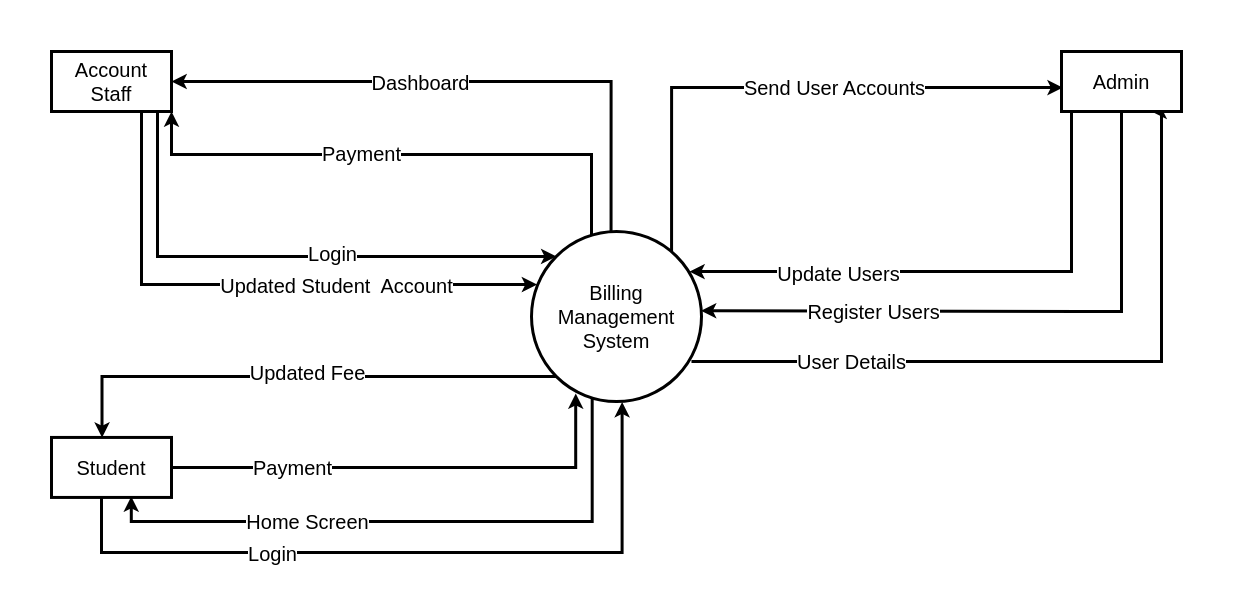

The diagram above was exported from draw.io. Its source (the exported page's mxGraphModel, read from the mxfile embedded in the PNG):
<mxGraphModel dx="1434" dy="839" grid="1" gridSize="10" guides="1" tooltips="1" connect="1" arrows="1" fold="1" page="1" pageScale="1" pageWidth="1100" pageHeight="850" background="#ffffff" math="0" shadow="0">
  <root>
    <mxCell id="0" />
    <mxCell id="1" parent="0" />
    <mxCell id="vgIZxCHs-P35WGs9uNtm-14" style="edgeStyle=orthogonalEdgeStyle;rounded=0;orthogonalLoop=1;jettySize=auto;html=1;exitX=1;exitY=0.5;exitDx=0;exitDy=0;fontSize=20;strokeWidth=3;entryX=0.26;entryY=0.953;entryDx=0;entryDy=0;entryPerimeter=0;" parent="1" source="t4K0EPQim44ntE_v2kof-6" target="vgIZxCHs-P35WGs9uNtm-4" edge="1">
      <mxGeometry relative="1" as="geometry">
        <mxPoint x="496.78999999999996" y="443.43000000000023" as="targetPoint" />
        <Array as="points">
          <mxPoint x="624" y="476" />
        </Array>
        <mxPoint x="360" y="481.44" as="sourcePoint" />
      </mxGeometry>
    </mxCell>
    <mxCell id="vgIZxCHs-P35WGs9uNtm-15" value="Payment" style="edgeLabel;html=1;align=center;verticalAlign=middle;resizable=0;points=[];fontSize=20;" parent="vgIZxCHs-P35WGs9uNtm-14" vertex="1" connectable="0">
      <mxGeometry x="-0.1206" y="1" relative="1" as="geometry">
        <mxPoint x="-89" y="1" as="offset" />
      </mxGeometry>
    </mxCell>
    <mxCell id="vgIZxCHs-P35WGs9uNtm-5" style="edgeStyle=orthogonalEdgeStyle;rounded=0;orthogonalLoop=1;jettySize=auto;html=1;entryX=0;entryY=0;entryDx=0;entryDy=0;fontSize=20;strokeWidth=3;" parent="1" source="t4K0EPQim44ntE_v2kof-2" target="vgIZxCHs-P35WGs9uNtm-4" edge="1">
      <mxGeometry relative="1" as="geometry">
        <mxPoint x="360" y="175" as="sourcePoint" />
        <Array as="points">
          <mxPoint x="206" y="265" />
        </Array>
      </mxGeometry>
    </mxCell>
    <mxCell id="vgIZxCHs-P35WGs9uNtm-18" value="Login" style="edgeLabel;html=1;align=center;verticalAlign=middle;resizable=0;points=[];fontSize=20;" parent="vgIZxCHs-P35WGs9uNtm-5" vertex="1" connectable="0">
      <mxGeometry x="-0.5969" y="-1" relative="1" as="geometry">
        <mxPoint x="175" y="31" as="offset" />
      </mxGeometry>
    </mxCell>
    <mxCell id="vgIZxCHs-P35WGs9uNtm-6" style="edgeStyle=orthogonalEdgeStyle;rounded=0;orthogonalLoop=1;jettySize=auto;html=1;entryX=0.997;entryY=0.466;entryDx=0;entryDy=0;fontSize=20;strokeWidth=3;entryPerimeter=0;exitX=0.5;exitY=1;exitDx=0;exitDy=0;" parent="1" source="t4K0EPQim44ntE_v2kof-3" target="vgIZxCHs-P35WGs9uNtm-4" edge="1">
      <mxGeometry relative="1" as="geometry">
        <Array as="points">
          <mxPoint x="1170" y="320" />
          <mxPoint x="1130" y="320" />
        </Array>
        <mxPoint x="792" y="175" as="sourcePoint" />
      </mxGeometry>
    </mxCell>
    <mxCell id="vgIZxCHs-P35WGs9uNtm-27" value="Register Users" style="edgeLabel;html=1;align=center;verticalAlign=middle;resizable=0;points=[];fontSize=20;" parent="vgIZxCHs-P35WGs9uNtm-6" vertex="1" connectable="0">
      <mxGeometry x="0.496" y="-2" relative="1" as="geometry">
        <mxPoint x="15" y="2" as="offset" />
      </mxGeometry>
    </mxCell>
    <mxCell id="vgIZxCHs-P35WGs9uNtm-30" style="edgeStyle=orthogonalEdgeStyle;rounded=0;orthogonalLoop=1;jettySize=auto;html=1;entryX=0.929;entryY=0.236;entryDx=0;entryDy=0;entryPerimeter=0;fontSize=20;strokeWidth=3;exitX=0;exitY=1;exitDx=0;exitDy=0;" parent="1" source="t4K0EPQim44ntE_v2kof-3" target="vgIZxCHs-P35WGs9uNtm-4" edge="1">
      <mxGeometry relative="1" as="geometry">
        <Array as="points">
          <mxPoint x="1120" y="280" />
        </Array>
        <mxPoint x="1049" y="120" as="sourcePoint" />
      </mxGeometry>
    </mxCell>
    <mxCell id="vgIZxCHs-P35WGs9uNtm-31" value="Update Users" style="edgeLabel;html=1;align=center;verticalAlign=middle;resizable=0;points=[];fontSize=20;" parent="vgIZxCHs-P35WGs9uNtm-30" vertex="1" connectable="0">
      <mxGeometry x="-0.1683" y="1" relative="1" as="geometry">
        <mxPoint x="-174" as="offset" />
      </mxGeometry>
    </mxCell>
    <mxCell id="5AVZT56Yu4tsAT6KXjnj-3" style="edgeStyle=orthogonalEdgeStyle;rounded=0;orthogonalLoop=1;jettySize=auto;html=1;entryX=0.824;entryY=0.121;entryDx=0;entryDy=0;endArrow=none;endFill=0;startArrow=classic;startFill=1;fontSize=20;exitX=0.01;exitY=0.602;exitDx=0;exitDy=0;exitPerimeter=0;entryPerimeter=0;strokeWidth=3;" parent="1" source="t4K0EPQim44ntE_v2kof-3" target="vgIZxCHs-P35WGs9uNtm-4" edge="1">
      <mxGeometry relative="1" as="geometry">
        <Array as="points">
          <mxPoint x="720" y="96" />
        </Array>
        <mxPoint x="842.0344827586207" y="150" as="sourcePoint" />
        <mxPoint x="600.8299999999999" y="244.11" as="targetPoint" />
      </mxGeometry>
    </mxCell>
    <mxCell id="5AVZT56Yu4tsAT6KXjnj-4" value="Send User Accounts" style="edgeLabel;html=1;align=center;verticalAlign=middle;resizable=0;points=[];fontSize=20;" parent="5AVZT56Yu4tsAT6KXjnj-3" vertex="1" connectable="0">
      <mxGeometry x="-0.0436" y="-1" relative="1" as="geometry">
        <mxPoint x="37" as="offset" />
      </mxGeometry>
    </mxCell>
    <mxCell id="vgIZxCHs-P35WGs9uNtm-9" style="edgeStyle=orthogonalEdgeStyle;rounded=0;orthogonalLoop=1;jettySize=auto;html=1;fontSize=20;entryX=0.665;entryY=0.984;entryDx=0;entryDy=0;entryPerimeter=0;exitX=0.357;exitY=0.981;exitDx=0;exitDy=0;exitPerimeter=0;strokeWidth=3;" parent="1" source="vgIZxCHs-P35WGs9uNtm-4" target="t4K0EPQim44ntE_v2kof-6" edge="1">
      <mxGeometry relative="1" as="geometry">
        <mxPoint x="520" y="400" as="sourcePoint" />
        <Array as="points">
          <mxPoint x="641" y="530" />
          <mxPoint x="180" y="530" />
        </Array>
        <mxPoint x="310" y="518.94" as="targetPoint" />
      </mxGeometry>
    </mxCell>
    <mxCell id="vgIZxCHs-P35WGs9uNtm-10" value="Home Screen" style="edgeLabel;html=1;align=center;verticalAlign=middle;resizable=0;points=[];fontSize=20;" parent="vgIZxCHs-P35WGs9uNtm-9" vertex="1" connectable="0">
      <mxGeometry x="0.3909" y="-1" relative="1" as="geometry">
        <mxPoint x="16" as="offset" />
      </mxGeometry>
    </mxCell>
    <mxCell id="vgIZxCHs-P35WGs9uNtm-12" style="edgeStyle=orthogonalEdgeStyle;rounded=0;orthogonalLoop=1;jettySize=auto;html=1;endArrow=none;endFill=0;startArrow=classic;startFill=1;fontSize=20;exitX=0.533;exitY=1.003;exitDx=0;exitDy=0;exitPerimeter=0;strokeWidth=3;" parent="1" source="vgIZxCHs-P35WGs9uNtm-4" edge="1" target="t4K0EPQim44ntE_v2kof-6">
      <mxGeometry relative="1" as="geometry">
        <mxPoint x="550" y="400" as="sourcePoint" />
        <mxPoint x="360" y="508.94" as="targetPoint" />
        <Array as="points">
          <mxPoint x="671" y="561" />
          <mxPoint x="150" y="561" />
        </Array>
      </mxGeometry>
    </mxCell>
    <mxCell id="vgIZxCHs-P35WGs9uNtm-13" value="Login" style="edgeLabel;html=1;align=center;verticalAlign=middle;resizable=0;points=[];fontSize=20;" parent="vgIZxCHs-P35WGs9uNtm-12" vertex="1" connectable="0">
      <mxGeometry x="0.4509" relative="1" as="geometry">
        <mxPoint x="26" as="offset" />
      </mxGeometry>
    </mxCell>
    <mxCell id="vgIZxCHs-P35WGs9uNtm-19" style="edgeStyle=orthogonalEdgeStyle;rounded=0;orthogonalLoop=1;jettySize=auto;html=1;fontSize=20;entryX=0.421;entryY=0.003;entryDx=0;entryDy=0;exitX=0;exitY=1;exitDx=0;exitDy=0;entryPerimeter=0;strokeWidth=3;" parent="1" source="vgIZxCHs-P35WGs9uNtm-4" target="t4K0EPQim44ntE_v2kof-6" edge="1">
      <mxGeometry relative="1" as="geometry">
        <mxPoint x="469.4200000000001" y="412.66" as="sourcePoint" />
        <mxPoint x="295.20000000000005" y="466.69" as="targetPoint" />
        <Array as="points">
          <mxPoint x="150" y="385" />
          <mxPoint x="150" y="446" />
        </Array>
      </mxGeometry>
    </mxCell>
    <mxCell id="vgIZxCHs-P35WGs9uNtm-20" value="Updated Fee" style="edgeLabel;html=1;align=center;verticalAlign=middle;resizable=0;points=[];fontSize=20;" parent="vgIZxCHs-P35WGs9uNtm-19" vertex="1" connectable="0">
      <mxGeometry x="0.1387" y="-1" relative="1" as="geometry">
        <mxPoint x="44" y="-4" as="offset" />
      </mxGeometry>
    </mxCell>
    <mxCell id="vgIZxCHs-P35WGs9uNtm-21" style="edgeStyle=orthogonalEdgeStyle;rounded=0;orthogonalLoop=1;jettySize=auto;html=1;fontSize=20;exitX=0.468;exitY=0.007;exitDx=0;exitDy=0;exitPerimeter=0;strokeWidth=3;" parent="1" source="vgIZxCHs-P35WGs9uNtm-4" target="t4K0EPQim44ntE_v2kof-2" edge="1">
      <mxGeometry relative="1" as="geometry">
        <Array as="points">
          <mxPoint x="660" y="90" />
        </Array>
        <mxPoint x="540.1399999999999" y="231.18999999999994" as="sourcePoint" />
        <mxPoint x="312" y="200" as="targetPoint" />
      </mxGeometry>
    </mxCell>
    <mxCell id="vgIZxCHs-P35WGs9uNtm-22" value="Dashboard" style="edgeLabel;html=1;align=center;verticalAlign=middle;resizable=0;points=[];fontSize=20;" parent="vgIZxCHs-P35WGs9uNtm-21" vertex="1" connectable="0">
      <mxGeometry x="-0.1114" y="-1" relative="1" as="geometry">
        <mxPoint x="-80" y="1" as="offset" />
      </mxGeometry>
    </mxCell>
    <mxCell id="vgIZxCHs-P35WGs9uNtm-25" style="edgeStyle=orthogonalEdgeStyle;rounded=0;orthogonalLoop=1;jettySize=auto;html=1;entryX=1;entryY=1;entryDx=0;entryDy=0;fontSize=20;strokeWidth=3;exitX=0.345;exitY=0.022;exitDx=0;exitDy=0;exitPerimeter=0;" parent="1" source="vgIZxCHs-P35WGs9uNtm-4" target="t4K0EPQim44ntE_v2kof-2" edge="1">
      <mxGeometry relative="1" as="geometry">
        <Array as="points">
          <mxPoint x="640" y="244" />
          <mxPoint x="640" y="163" />
          <mxPoint x="220" y="163" />
        </Array>
        <mxPoint x="362" y="162.5" as="targetPoint" />
      </mxGeometry>
    </mxCell>
    <mxCell id="vgIZxCHs-P35WGs9uNtm-26" value="Payment" style="edgeLabel;html=1;align=center;verticalAlign=middle;resizable=0;points=[];fontSize=20;" parent="vgIZxCHs-P35WGs9uNtm-25" vertex="1" connectable="0">
      <mxGeometry x="0.25" y="-2" relative="1" as="geometry">
        <mxPoint x="28" as="offset" />
      </mxGeometry>
    </mxCell>
    <mxCell id="5AVZT56Yu4tsAT6KXjnj-1" value="User Details" style="edgeStyle=orthogonalEdgeStyle;rounded=0;orthogonalLoop=1;jettySize=auto;html=1;endArrow=classic;endFill=1;startArrow=none;startFill=0;fontSize=20;entryX=0.75;entryY=1;entryDx=0;entryDy=0;strokeWidth=3;exitX=0.941;exitY=0.765;exitDx=0;exitDy=0;exitPerimeter=0;" parent="1" source="vgIZxCHs-P35WGs9uNtm-4" edge="1" target="t4K0EPQim44ntE_v2kof-3">
      <mxGeometry x="-0.5616" relative="1" as="geometry">
        <mxPoint x="880" y="200" as="targetPoint" />
        <Array as="points">
          <mxPoint x="1210" y="370" />
          <mxPoint x="1210" y="120" />
        </Array>
        <mxPoint as="offset" />
      </mxGeometry>
    </mxCell>
    <mxCell id="vgIZxCHs-P35WGs9uNtm-4" value="Billing Management System" style="shape=ellipse;html=1;dashed=0;whiteSpace=wrap;perimeter=ellipsePerimeter;fontSize=20;strokeWidth=3;" parent="1" vertex="1">
      <mxGeometry x="580" y="240" width="170" height="170" as="geometry" />
    </mxCell>
    <mxCell id="vgIZxCHs-P35WGs9uNtm-23" value="" style="endArrow=classic;html=1;rounded=0;entryX=0.033;entryY=0.312;entryDx=0;entryDy=0;endFill=1;exitX=0.75;exitY=1;exitDx=0;exitDy=0;fontSize=20;entryPerimeter=0;strokeWidth=3;" parent="1" source="t4K0EPQim44ntE_v2kof-2" target="vgIZxCHs-P35WGs9uNtm-4" edge="1">
      <mxGeometry width="50" height="50" relative="1" as="geometry">
        <mxPoint x="337" y="200" as="sourcePoint" />
        <mxPoint x="452" y="220" as="targetPoint" />
        <Array as="points">
          <mxPoint x="190" y="293" />
        </Array>
      </mxGeometry>
    </mxCell>
    <mxCell id="vgIZxCHs-P35WGs9uNtm-24" value="Updated Student&amp;nbsp; Account" style="edgeLabel;html=1;align=center;verticalAlign=middle;resizable=0;points=[];fontSize=20;" parent="vgIZxCHs-P35WGs9uNtm-23" vertex="1" connectable="0">
      <mxGeometry x="-0.0537" y="1" relative="1" as="geometry">
        <mxPoint x="98" y="1" as="offset" />
      </mxGeometry>
    </mxCell>
    <mxCell id="t4K0EPQim44ntE_v2kof-2" value="Account Staff" style="html=1;dashed=0;whiteSpace=wrap;fontSize=20;imageWidth=24;strokeWidth=3;" vertex="1" parent="1">
      <mxGeometry x="100" y="60" width="120" height="60" as="geometry" />
    </mxCell>
    <mxCell id="t4K0EPQim44ntE_v2kof-3" value="Admin" style="html=1;dashed=0;whiteSpace=wrap;fontSize=20;strokeWidth=3;" vertex="1" parent="1">
      <mxGeometry x="1110" y="60" width="120" height="60" as="geometry" />
    </mxCell>
    <mxCell id="t4K0EPQim44ntE_v2kof-6" value="Student" style="html=1;dashed=0;whiteSpace=wrap;fontSize=20;strokeWidth=3;" vertex="1" parent="1">
      <mxGeometry x="100" y="445.94" width="120" height="60" as="geometry" />
    </mxCell>
  </root>
</mxGraphModel>